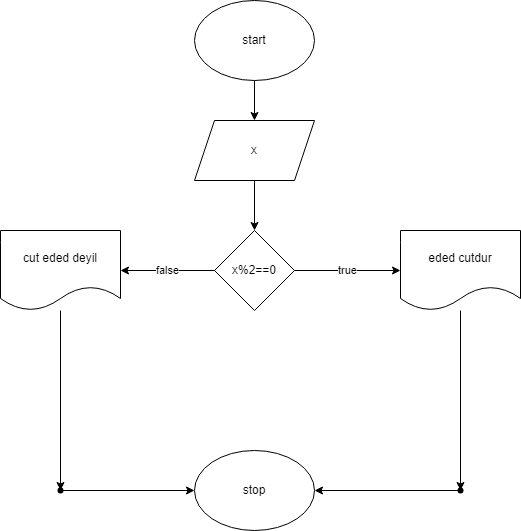

The diagram above was exported from draw.io. Its source (the exported page's mxGraphModel, read from the mxfile embedded in the PNG):
<mxGraphModel dx="1050" dy="574" grid="1" gridSize="10" guides="1" tooltips="1" connect="1" arrows="1" fold="1" page="1" pageScale="1" pageWidth="827" pageHeight="1169" math="0" shadow="0">
  <root>
    <mxCell id="0" />
    <mxCell id="1" parent="0" />
    <mxCell id="VgjQXxhbycsXCG7EiX5Y-2" value="" style="edgeStyle=orthogonalEdgeStyle;rounded=0;orthogonalLoop=1;jettySize=auto;html=1;" edge="1" parent="1" source="6IBLxrG7SA-0WeJ1Z08r-1" target="VgjQXxhbycsXCG7EiX5Y-1">
      <mxGeometry relative="1" as="geometry" />
    </mxCell>
    <mxCell id="6IBLxrG7SA-0WeJ1Z08r-1" value="start" style="ellipse;whiteSpace=wrap;html=1;" vertex="1" parent="1">
      <mxGeometry x="354" y="100" width="120" height="80" as="geometry" />
    </mxCell>
    <mxCell id="VgjQXxhbycsXCG7EiX5Y-4" value="" style="edgeStyle=orthogonalEdgeStyle;rounded=0;orthogonalLoop=1;jettySize=auto;html=1;" edge="1" parent="1" source="VgjQXxhbycsXCG7EiX5Y-1" target="VgjQXxhbycsXCG7EiX5Y-3">
      <mxGeometry relative="1" as="geometry" />
    </mxCell>
    <mxCell id="VgjQXxhbycsXCG7EiX5Y-1" value="x" style="shape=parallelogram;perimeter=parallelogramPerimeter;whiteSpace=wrap;html=1;fixedSize=1;" vertex="1" parent="1">
      <mxGeometry x="354" y="220" width="120" height="60" as="geometry" />
    </mxCell>
    <mxCell id="VgjQXxhbycsXCG7EiX5Y-6" value="true" style="edgeStyle=orthogonalEdgeStyle;rounded=0;orthogonalLoop=1;jettySize=auto;html=1;" edge="1" parent="1" source="VgjQXxhbycsXCG7EiX5Y-3" target="VgjQXxhbycsXCG7EiX5Y-5">
      <mxGeometry relative="1" as="geometry" />
    </mxCell>
    <mxCell id="BsyNp6aNRJbQwgE9Yu7g-4" value="false" style="edgeStyle=orthogonalEdgeStyle;rounded=0;orthogonalLoop=1;jettySize=auto;html=1;" edge="1" parent="1" source="VgjQXxhbycsXCG7EiX5Y-3" target="BsyNp6aNRJbQwgE9Yu7g-3">
      <mxGeometry relative="1" as="geometry" />
    </mxCell>
    <mxCell id="VgjQXxhbycsXCG7EiX5Y-3" value="x%2==0" style="rhombus;whiteSpace=wrap;html=1;" vertex="1" parent="1">
      <mxGeometry x="374" y="330" width="80" height="80" as="geometry" />
    </mxCell>
    <mxCell id="BsyNp6aNRJbQwgE9Yu7g-14" value="" style="edgeStyle=orthogonalEdgeStyle;rounded=0;orthogonalLoop=1;jettySize=auto;html=1;" edge="1" parent="1" source="VgjQXxhbycsXCG7EiX5Y-5" target="BsyNp6aNRJbQwgE9Yu7g-13">
      <mxGeometry relative="1" as="geometry" />
    </mxCell>
    <mxCell id="VgjQXxhbycsXCG7EiX5Y-5" value="eded cutdur" style="shape=document;whiteSpace=wrap;html=1;boundedLbl=1;" vertex="1" parent="1">
      <mxGeometry x="560" y="330" width="120" height="80" as="geometry" />
    </mxCell>
    <mxCell id="tkdYUUtwaDseHNtz02_p-1" value="stop" style="ellipse;whiteSpace=wrap;html=1;" vertex="1" parent="1">
      <mxGeometry x="354" y="550" width="120" height="80" as="geometry" />
    </mxCell>
    <mxCell id="BsyNp6aNRJbQwgE9Yu7g-18" value="" style="edgeStyle=orthogonalEdgeStyle;rounded=0;orthogonalLoop=1;jettySize=auto;html=1;" edge="1" parent="1" source="BsyNp6aNRJbQwgE9Yu7g-3" target="BsyNp6aNRJbQwgE9Yu7g-17">
      <mxGeometry relative="1" as="geometry" />
    </mxCell>
    <mxCell id="BsyNp6aNRJbQwgE9Yu7g-3" value="cut eded deyil" style="shape=document;whiteSpace=wrap;html=1;boundedLbl=1;" vertex="1" parent="1">
      <mxGeometry x="160" y="330" width="120" height="80" as="geometry" />
    </mxCell>
    <mxCell id="BsyNp6aNRJbQwgE9Yu7g-15" style="edgeStyle=orthogonalEdgeStyle;rounded=0;orthogonalLoop=1;jettySize=auto;html=1;entryX=1;entryY=0.5;entryDx=0;entryDy=0;" edge="1" parent="1" source="BsyNp6aNRJbQwgE9Yu7g-13" target="tkdYUUtwaDseHNtz02_p-1">
      <mxGeometry relative="1" as="geometry" />
    </mxCell>
    <mxCell id="BsyNp6aNRJbQwgE9Yu7g-13" value="" style="shape=waypoint;sketch=0;size=6;pointerEvents=1;points=[];fillColor=default;resizable=0;rotatable=0;perimeter=centerPerimeter;snapToPoint=1;" vertex="1" parent="1">
      <mxGeometry x="610" y="580" width="20" height="20" as="geometry" />
    </mxCell>
    <mxCell id="BsyNp6aNRJbQwgE9Yu7g-21" style="edgeStyle=orthogonalEdgeStyle;rounded=0;orthogonalLoop=1;jettySize=auto;html=1;entryX=0;entryY=0.5;entryDx=0;entryDy=0;" edge="1" parent="1" source="BsyNp6aNRJbQwgE9Yu7g-17" target="tkdYUUtwaDseHNtz02_p-1">
      <mxGeometry relative="1" as="geometry" />
    </mxCell>
    <mxCell id="BsyNp6aNRJbQwgE9Yu7g-17" value="" style="shape=waypoint;sketch=0;size=6;pointerEvents=1;points=[];fillColor=default;resizable=0;rotatable=0;perimeter=centerPerimeter;snapToPoint=1;" vertex="1" parent="1">
      <mxGeometry x="210" y="580" width="20" height="20" as="geometry" />
    </mxCell>
  </root>
</mxGraphModel>